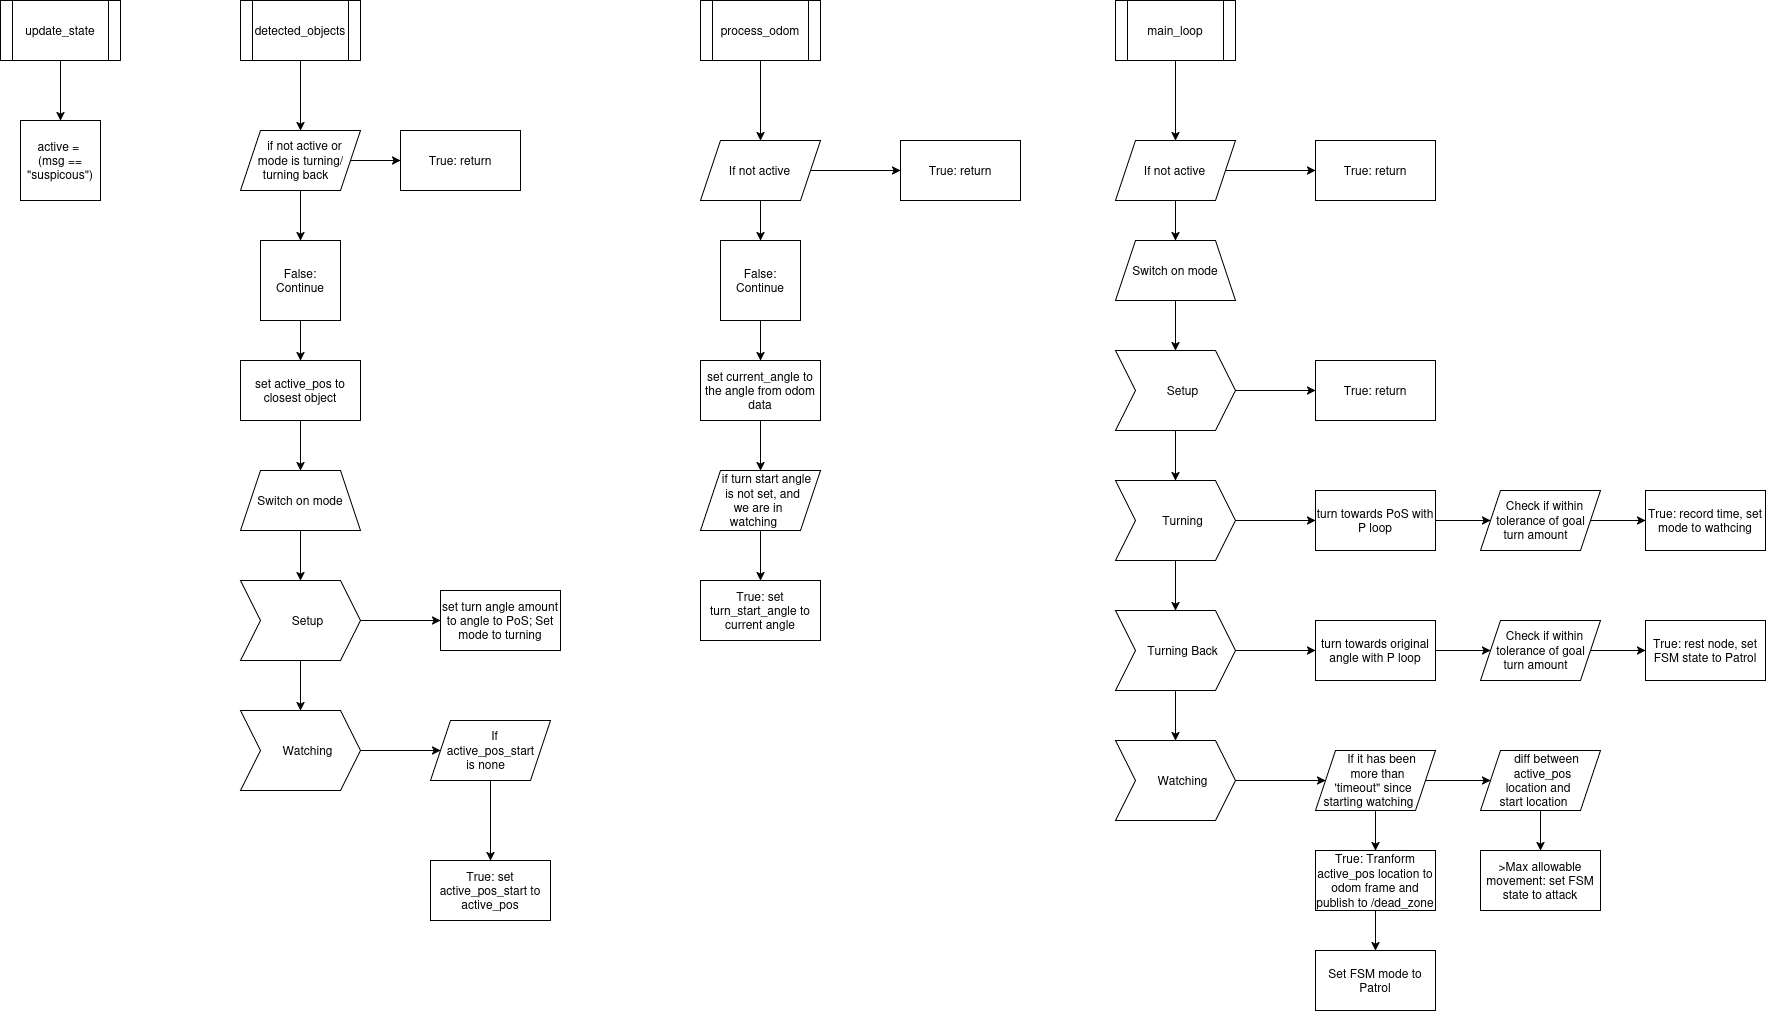

The diagram above was exported from draw.io. Its source (the exported page's mxGraphModel, read from the mxfile embedded in the PNG):
<mxGraphModel dx="2566" dy="1475" grid="1" gridSize="10" guides="1" tooltips="1" connect="1" arrows="1" fold="1" page="1" pageScale="1" pageWidth="850" pageHeight="1100" math="0" shadow="0">
  <root>
    <mxCell id="0" />
    <mxCell id="1" parent="0" />
    <mxCell id="gOpGTqlOQbBjwwxT01p8-11" edge="1" parent="1" style="edgeStyle=orthogonalEdgeStyle;rounded=0;orthogonalLoop=1;jettySize=auto;html=1;entryX=0.5;entryY=0;entryDx=0;entryDy=0;">
      <mxGeometry relative="1" as="geometry">
        <mxPoint x="100" y="100" as="sourcePoint" />
        <mxPoint x="100" y="160" as="targetPoint" />
      </mxGeometry>
    </mxCell>
    <mxCell id="gOpGTqlOQbBjwwxT01p8-13" parent="1" style="shape=process;whiteSpace=wrap;html=1;backgroundOutline=1;" value="update_state" vertex="1">
      <mxGeometry height="60" width="120" x="40" y="40" as="geometry" />
    </mxCell>
    <mxCell id="gOpGTqlOQbBjwwxT01p8-22" edge="1" parent="1" source="gOpGTqlOQbBjwwxT01p8-14" style="edgeStyle=orthogonalEdgeStyle;rounded=0;orthogonalLoop=1;jettySize=auto;html=1;" value="">
      <mxGeometry relative="1" as="geometry">
        <mxPoint x="340" y="170" as="targetPoint" />
      </mxGeometry>
    </mxCell>
    <mxCell id="gOpGTqlOQbBjwwxT01p8-14" parent="1" style="shape=process;whiteSpace=wrap;html=1;backgroundOutline=1;" value="detected_objects" vertex="1">
      <mxGeometry height="60" width="120" x="280" y="40" as="geometry" />
    </mxCell>
    <mxCell id="gOpGTqlOQbBjwwxT01p8-58" edge="1" parent="1" source="gOpGTqlOQbBjwwxT01p8-15" style="edgeStyle=orthogonalEdgeStyle;rounded=0;orthogonalLoop=1;jettySize=auto;html=1;" target="gOpGTqlOQbBjwwxT01p8-56" value="">
      <mxGeometry relative="1" as="geometry" />
    </mxCell>
    <mxCell id="gOpGTqlOQbBjwwxT01p8-15" parent="1" style="shape=process;whiteSpace=wrap;html=1;backgroundOutline=1;" value="&lt;div&gt;main_loop&lt;/div&gt;" vertex="1">
      <mxGeometry height="60" width="120" x="1155" y="40" as="geometry" />
    </mxCell>
    <mxCell id="gOpGTqlOQbBjwwxT01p8-44" edge="1" parent="1" source="gOpGTqlOQbBjwwxT01p8-16" style="edgeStyle=orthogonalEdgeStyle;rounded=0;orthogonalLoop=1;jettySize=auto;html=1;" target="gOpGTqlOQbBjwwxT01p8-43" value="">
      <mxGeometry relative="1" as="geometry" />
    </mxCell>
    <mxCell id="gOpGTqlOQbBjwwxT01p8-16" parent="1" style="shape=process;whiteSpace=wrap;html=1;backgroundOutline=1;" value="process_odom" vertex="1">
      <mxGeometry height="60" width="120" x="740" y="40" as="geometry" />
    </mxCell>
    <mxCell id="gOpGTqlOQbBjwwxT01p8-20" parent="1" style="whiteSpace=wrap;html=1;aspect=fixed;" value="&lt;div&gt;active =&amp;nbsp;&lt;/div&gt;&lt;div&gt;(msg == &quot;suspicous&quot;)&lt;/div&gt;" vertex="1">
      <mxGeometry height="80" width="80" x="60" y="160" as="geometry" />
    </mxCell>
    <mxCell id="gOpGTqlOQbBjwwxT01p8-25" edge="1" parent="1" source="gOpGTqlOQbBjwwxT01p8-23" style="edgeStyle=orthogonalEdgeStyle;rounded=0;orthogonalLoop=1;jettySize=auto;html=1;" target="gOpGTqlOQbBjwwxT01p8-24" value="">
      <mxGeometry relative="1" as="geometry" />
    </mxCell>
    <mxCell id="gOpGTqlOQbBjwwxT01p8-27" edge="1" parent="1" source="gOpGTqlOQbBjwwxT01p8-23" style="edgeStyle=orthogonalEdgeStyle;rounded=0;orthogonalLoop=1;jettySize=auto;html=1;" target="gOpGTqlOQbBjwwxT01p8-26" value="">
      <mxGeometry relative="1" as="geometry" />
    </mxCell>
    <mxCell id="gOpGTqlOQbBjwwxT01p8-23" parent="1" style="shape=parallelogram;perimeter=parallelogramPerimeter;whiteSpace=wrap;html=1;shapeInside=1;fixedSize=1;" value="if not active or mode is turning/ turning back" vertex="1">
      <mxGeometry height="60" width="120" x="280" y="170" as="geometry" />
    </mxCell>
    <mxCell id="gOpGTqlOQbBjwwxT01p8-24" parent="1" style="whiteSpace=wrap;html=1;" value="True: return" vertex="1">
      <mxGeometry height="60" width="120" x="440" y="170" as="geometry" />
    </mxCell>
    <mxCell id="gOpGTqlOQbBjwwxT01p8-29" edge="1" parent="1" source="gOpGTqlOQbBjwwxT01p8-26" style="edgeStyle=orthogonalEdgeStyle;rounded=0;orthogonalLoop=1;jettySize=auto;html=1;" target="gOpGTqlOQbBjwwxT01p8-28" value="">
      <mxGeometry relative="1" as="geometry" />
    </mxCell>
    <mxCell id="gOpGTqlOQbBjwwxT01p8-26" parent="1" style="whiteSpace=wrap;html=1;aspect=fixed;" value="&lt;div&gt;False: Continue&lt;/div&gt;" vertex="1">
      <mxGeometry height="80" width="80" x="300" y="280" as="geometry" />
    </mxCell>
    <mxCell id="gOpGTqlOQbBjwwxT01p8-31" edge="1" parent="1" source="gOpGTqlOQbBjwwxT01p8-28" style="edgeStyle=orthogonalEdgeStyle;rounded=0;orthogonalLoop=1;jettySize=auto;html=1;" target="gOpGTqlOQbBjwwxT01p8-30" value="">
      <mxGeometry relative="1" as="geometry" />
    </mxCell>
    <mxCell id="gOpGTqlOQbBjwwxT01p8-28" parent="1" style="whiteSpace=wrap;html=1;" value="set active_pos to closest object" vertex="1">
      <mxGeometry height="60" width="120" x="280" y="400" as="geometry" />
    </mxCell>
    <mxCell id="gOpGTqlOQbBjwwxT01p8-33" edge="1" parent="1" source="gOpGTqlOQbBjwwxT01p8-30" style="edgeStyle=orthogonalEdgeStyle;rounded=0;orthogonalLoop=1;jettySize=auto;html=1;" target="gOpGTqlOQbBjwwxT01p8-32" value="">
      <mxGeometry relative="1" as="geometry" />
    </mxCell>
    <mxCell id="gOpGTqlOQbBjwwxT01p8-30" parent="1" style="shape=trapezoid;perimeter=trapezoidPerimeter;whiteSpace=wrap;html=1;shapeInside=1;fixedSize=1;" value="Switch on mode" vertex="1">
      <mxGeometry height="60" width="120" x="280" y="510" as="geometry" />
    </mxCell>
    <mxCell id="gOpGTqlOQbBjwwxT01p8-35" edge="1" parent="1" source="gOpGTqlOQbBjwwxT01p8-32" style="edgeStyle=orthogonalEdgeStyle;rounded=0;orthogonalLoop=1;jettySize=auto;html=1;" target="gOpGTqlOQbBjwwxT01p8-34" value="">
      <mxGeometry relative="1" as="geometry" />
    </mxCell>
    <mxCell id="gOpGTqlOQbBjwwxT01p8-37" edge="1" parent="1" source="gOpGTqlOQbBjwwxT01p8-32" style="edgeStyle=orthogonalEdgeStyle;rounded=0;orthogonalLoop=1;jettySize=auto;html=1;" target="gOpGTqlOQbBjwwxT01p8-36" value="">
      <mxGeometry relative="1" as="geometry" />
    </mxCell>
    <mxCell id="gOpGTqlOQbBjwwxT01p8-32" parent="1" style="shape=step;perimeter=stepPerimeter;whiteSpace=wrap;html=1;shapeInside=1;fixedSize=1;" value="Setup" vertex="1">
      <mxGeometry height="80" width="120" x="280" y="620" as="geometry" />
    </mxCell>
    <mxCell id="gOpGTqlOQbBjwwxT01p8-34" parent="1" style="whiteSpace=wrap;html=1;" value="set turn angle amount to angle to PoS; Set mode to turning" vertex="1">
      <mxGeometry height="60" width="120" x="480" y="630" as="geometry" />
    </mxCell>
    <mxCell id="gOpGTqlOQbBjwwxT01p8-39" edge="1" parent="1" source="gOpGTqlOQbBjwwxT01p8-36" style="edgeStyle=orthogonalEdgeStyle;rounded=0;orthogonalLoop=1;jettySize=auto;html=1;" value="">
      <mxGeometry relative="1" as="geometry">
        <mxPoint x="480" y="790" as="targetPoint" />
      </mxGeometry>
    </mxCell>
    <mxCell id="gOpGTqlOQbBjwwxT01p8-36" parent="1" style="shape=step;perimeter=stepPerimeter;whiteSpace=wrap;html=1;shapeInside=1;fixedSize=1;" value="Watching" vertex="1">
      <mxGeometry height="80" width="120" x="280" y="750" as="geometry" />
    </mxCell>
    <mxCell id="gOpGTqlOQbBjwwxT01p8-42" edge="1" parent="1" source="gOpGTqlOQbBjwwxT01p8-40" style="edgeStyle=orthogonalEdgeStyle;rounded=0;orthogonalLoop=1;jettySize=auto;html=1;" target="gOpGTqlOQbBjwwxT01p8-41" value="">
      <mxGeometry relative="1" as="geometry" />
    </mxCell>
    <mxCell id="gOpGTqlOQbBjwwxT01p8-40" parent="1" style="shape=parallelogram;perimeter=parallelogramPerimeter;whiteSpace=wrap;html=1;shapeInside=1;fixedSize=1;" value="If active_pos_start is none" vertex="1">
      <mxGeometry height="60" width="120" x="470" y="760" as="geometry" />
    </mxCell>
    <mxCell id="gOpGTqlOQbBjwwxT01p8-41" parent="1" style="whiteSpace=wrap;html=1;" value="True: set active_pos_start to active_pos" vertex="1">
      <mxGeometry height="60" width="120" x="470" y="900" as="geometry" />
    </mxCell>
    <mxCell id="gOpGTqlOQbBjwwxT01p8-46" edge="1" parent="1" source="gOpGTqlOQbBjwwxT01p8-43" style="edgeStyle=orthogonalEdgeStyle;rounded=0;orthogonalLoop=1;jettySize=auto;html=1;" target="gOpGTqlOQbBjwwxT01p8-45" value="">
      <mxGeometry relative="1" as="geometry" />
    </mxCell>
    <mxCell id="gOpGTqlOQbBjwwxT01p8-48" edge="1" parent="1" source="gOpGTqlOQbBjwwxT01p8-43" style="edgeStyle=orthogonalEdgeStyle;rounded=0;orthogonalLoop=1;jettySize=auto;html=1;" target="gOpGTqlOQbBjwwxT01p8-47" value="">
      <mxGeometry relative="1" as="geometry" />
    </mxCell>
    <mxCell id="gOpGTqlOQbBjwwxT01p8-43" parent="1" style="shape=parallelogram;perimeter=parallelogramPerimeter;whiteSpace=wrap;html=1;shapeInside=1;fixedSize=1;" value="If not active" vertex="1">
      <mxGeometry height="60" width="120" x="740" y="180" as="geometry" />
    </mxCell>
    <mxCell id="gOpGTqlOQbBjwwxT01p8-45" parent="1" style="whiteSpace=wrap;html=1;" value="True: return" vertex="1">
      <mxGeometry height="60" width="120" x="940" y="180" as="geometry" />
    </mxCell>
    <mxCell id="gOpGTqlOQbBjwwxT01p8-50" edge="1" parent="1" source="gOpGTqlOQbBjwwxT01p8-47" style="edgeStyle=orthogonalEdgeStyle;rounded=0;orthogonalLoop=1;jettySize=auto;html=1;" target="gOpGTqlOQbBjwwxT01p8-49" value="">
      <mxGeometry relative="1" as="geometry" />
    </mxCell>
    <mxCell id="gOpGTqlOQbBjwwxT01p8-47" parent="1" style="whiteSpace=wrap;html=1;aspect=fixed;" value="False: Continue" vertex="1">
      <mxGeometry height="80" width="80" x="760" y="280" as="geometry" />
    </mxCell>
    <mxCell id="gOpGTqlOQbBjwwxT01p8-52" edge="1" parent="1" source="gOpGTqlOQbBjwwxT01p8-49" style="edgeStyle=orthogonalEdgeStyle;rounded=0;orthogonalLoop=1;jettySize=auto;html=1;" target="gOpGTqlOQbBjwwxT01p8-51" value="">
      <mxGeometry relative="1" as="geometry" />
    </mxCell>
    <mxCell id="gOpGTqlOQbBjwwxT01p8-49" parent="1" style="whiteSpace=wrap;html=1;" value="set current_angle to the angle from odom data" vertex="1">
      <mxGeometry height="60" width="120" x="740" y="400" as="geometry" />
    </mxCell>
    <mxCell id="gOpGTqlOQbBjwwxT01p8-54" edge="1" parent="1" source="gOpGTqlOQbBjwwxT01p8-51" style="edgeStyle=orthogonalEdgeStyle;rounded=0;orthogonalLoop=1;jettySize=auto;html=1;" target="gOpGTqlOQbBjwwxT01p8-53" value="">
      <mxGeometry relative="1" as="geometry" />
    </mxCell>
    <mxCell id="gOpGTqlOQbBjwwxT01p8-51" parent="1" style="shape=parallelogram;perimeter=parallelogramPerimeter;whiteSpace=wrap;html=1;shapeInside=1;fixedSize=1;" value="if turn start angle is not set, and we are in watching" vertex="1">
      <mxGeometry height="60" width="120" x="740" y="510" as="geometry" />
    </mxCell>
    <mxCell id="gOpGTqlOQbBjwwxT01p8-53" parent="1" style="whiteSpace=wrap;html=1;" value="True: set turn_start_angle to current angle" vertex="1">
      <mxGeometry height="60" width="120" x="740" y="620" as="geometry" />
    </mxCell>
    <mxCell id="gOpGTqlOQbBjwwxT01p8-55" edge="1" parent="1" source="gOpGTqlOQbBjwwxT01p8-56" style="edgeStyle=orthogonalEdgeStyle;rounded=0;orthogonalLoop=1;jettySize=auto;html=1;" target="gOpGTqlOQbBjwwxT01p8-57" value="">
      <mxGeometry relative="1" as="geometry" />
    </mxCell>
    <mxCell id="gOpGTqlOQbBjwwxT01p8-60" edge="1" parent="1" source="gOpGTqlOQbBjwwxT01p8-56" style="edgeStyle=orthogonalEdgeStyle;rounded=0;orthogonalLoop=1;jettySize=auto;html=1;" target="gOpGTqlOQbBjwwxT01p8-59" value="">
      <mxGeometry relative="1" as="geometry" />
    </mxCell>
    <mxCell id="gOpGTqlOQbBjwwxT01p8-56" parent="1" style="shape=parallelogram;perimeter=parallelogramPerimeter;whiteSpace=wrap;html=1;shapeInside=1;fixedSize=1;" value="If not active" vertex="1">
      <mxGeometry height="60" width="120" x="1155" y="180" as="geometry" />
    </mxCell>
    <mxCell id="gOpGTqlOQbBjwwxT01p8-57" parent="1" style="whiteSpace=wrap;html=1;" value="True: return" vertex="1">
      <mxGeometry height="60" width="120" x="1355" y="180" as="geometry" />
    </mxCell>
    <mxCell id="gOpGTqlOQbBjwwxT01p8-62" edge="1" parent="1" source="gOpGTqlOQbBjwwxT01p8-59" style="edgeStyle=orthogonalEdgeStyle;rounded=0;orthogonalLoop=1;jettySize=auto;html=1;" target="gOpGTqlOQbBjwwxT01p8-61" value="">
      <mxGeometry relative="1" as="geometry" />
    </mxCell>
    <mxCell id="gOpGTqlOQbBjwwxT01p8-59" parent="1" style="shape=trapezoid;perimeter=trapezoidPerimeter;whiteSpace=wrap;html=1;shapeInside=1;fixedSize=1;" value="Switch on mode" vertex="1">
      <mxGeometry height="60" width="120" x="1155" y="280" as="geometry" />
    </mxCell>
    <mxCell id="gOpGTqlOQbBjwwxT01p8-67" edge="1" parent="1" source="gOpGTqlOQbBjwwxT01p8-61" style="edgeStyle=orthogonalEdgeStyle;rounded=0;orthogonalLoop=1;jettySize=auto;html=1;" value="">
      <mxGeometry relative="1" as="geometry">
        <mxPoint x="1355" y="430" as="targetPoint" />
      </mxGeometry>
    </mxCell>
    <mxCell id="gOpGTqlOQbBjwwxT01p8-69" edge="1" parent="1" source="gOpGTqlOQbBjwwxT01p8-61" style="edgeStyle=orthogonalEdgeStyle;rounded=0;orthogonalLoop=1;jettySize=auto;html=1;" target="gOpGTqlOQbBjwwxT01p8-63" value="">
      <mxGeometry relative="1" as="geometry" />
    </mxCell>
    <mxCell id="gOpGTqlOQbBjwwxT01p8-61" parent="1" style="shape=step;perimeter=stepPerimeter;whiteSpace=wrap;html=1;shapeInside=1;fixedSize=1;" value="Setup" vertex="1">
      <mxGeometry height="80" width="120" x="1155" y="390" as="geometry" />
    </mxCell>
    <mxCell id="gOpGTqlOQbBjwwxT01p8-70" edge="1" parent="1" source="gOpGTqlOQbBjwwxT01p8-63" style="edgeStyle=orthogonalEdgeStyle;rounded=0;orthogonalLoop=1;jettySize=auto;html=1;" value="">
      <mxGeometry relative="1" as="geometry">
        <mxPoint x="1215" y="650" as="targetPoint" />
      </mxGeometry>
    </mxCell>
    <mxCell id="gOpGTqlOQbBjwwxT01p8-73" edge="1" parent="1" source="gOpGTqlOQbBjwwxT01p8-63" style="edgeStyle=orthogonalEdgeStyle;rounded=0;orthogonalLoop=1;jettySize=auto;html=1;" value="">
      <mxGeometry relative="1" as="geometry">
        <mxPoint x="1355" y="560" as="targetPoint" />
      </mxGeometry>
    </mxCell>
    <mxCell id="gOpGTqlOQbBjwwxT01p8-63" parent="1" style="shape=step;perimeter=stepPerimeter;whiteSpace=wrap;html=1;shapeInside=1;fixedSize=1;" value="Turning" vertex="1">
      <mxGeometry height="80" width="120" x="1155" y="520" as="geometry" />
    </mxCell>
    <mxCell id="gOpGTqlOQbBjwwxT01p8-84" edge="1" parent="1" source="gOpGTqlOQbBjwwxT01p8-65" style="edgeStyle=orthogonalEdgeStyle;rounded=0;orthogonalLoop=1;jettySize=auto;html=1;" target="gOpGTqlOQbBjwwxT01p8-80" value="">
      <mxGeometry relative="1" as="geometry" />
    </mxCell>
    <mxCell id="gOpGTqlOQbBjwwxT01p8-86" edge="1" parent="1" source="gOpGTqlOQbBjwwxT01p8-65" style="edgeStyle=orthogonalEdgeStyle;rounded=0;orthogonalLoop=1;jettySize=auto;html=1;" target="gOpGTqlOQbBjwwxT01p8-85" value="">
      <mxGeometry relative="1" as="geometry" />
    </mxCell>
    <mxCell id="gOpGTqlOQbBjwwxT01p8-65" parent="1" style="shape=step;perimeter=stepPerimeter;whiteSpace=wrap;html=1;shapeInside=1;fixedSize=1;" value="Turning Back" vertex="1">
      <mxGeometry height="80" width="120" x="1155" y="650" as="geometry" />
    </mxCell>
    <mxCell id="gOpGTqlOQbBjwwxT01p8-68" parent="1" style="whiteSpace=wrap;html=1;" value="True: return" vertex="1">
      <mxGeometry height="60" width="120" x="1355" y="400" as="geometry" />
    </mxCell>
    <mxCell id="gOpGTqlOQbBjwwxT01p8-76" edge="1" parent="1" source="gOpGTqlOQbBjwwxT01p8-74" style="edgeStyle=orthogonalEdgeStyle;rounded=0;orthogonalLoop=1;jettySize=auto;html=1;" target="gOpGTqlOQbBjwwxT01p8-75" value="">
      <mxGeometry relative="1" as="geometry" />
    </mxCell>
    <mxCell id="gOpGTqlOQbBjwwxT01p8-74" parent="1" style="rounded=0;whiteSpace=wrap;html=1;" value="turn towards PoS with P loop" vertex="1">
      <mxGeometry height="60" width="120" x="1355" y="530" as="geometry" />
    </mxCell>
    <mxCell id="gOpGTqlOQbBjwwxT01p8-78" edge="1" parent="1" source="gOpGTqlOQbBjwwxT01p8-75" style="edgeStyle=orthogonalEdgeStyle;rounded=0;orthogonalLoop=1;jettySize=auto;html=1;" target="gOpGTqlOQbBjwwxT01p8-77" value="">
      <mxGeometry relative="1" as="geometry" />
    </mxCell>
    <mxCell id="gOpGTqlOQbBjwwxT01p8-75" parent="1" style="shape=parallelogram;perimeter=parallelogramPerimeter;whiteSpace=wrap;html=1;shapeInside=1;fixedSize=1;rounded=0;" value="Check if within tolerance of goal turn amount" vertex="1">
      <mxGeometry height="60" width="120" x="1520" y="530" as="geometry" />
    </mxCell>
    <mxCell id="gOpGTqlOQbBjwwxT01p8-77" parent="1" style="whiteSpace=wrap;html=1;rounded=0;" value="True: record time, set mode to wathcing" vertex="1">
      <mxGeometry height="60" width="120" x="1685" y="530" as="geometry" />
    </mxCell>
    <mxCell id="gOpGTqlOQbBjwwxT01p8-79" edge="1" parent="1" source="gOpGTqlOQbBjwwxT01p8-80" style="edgeStyle=orthogonalEdgeStyle;rounded=0;orthogonalLoop=1;jettySize=auto;html=1;" target="gOpGTqlOQbBjwwxT01p8-82" value="">
      <mxGeometry relative="1" as="geometry" />
    </mxCell>
    <mxCell id="gOpGTqlOQbBjwwxT01p8-80" parent="1" style="rounded=0;whiteSpace=wrap;html=1;" value="turn towards original angle with P loop" vertex="1">
      <mxGeometry height="60" width="120" x="1355" y="660" as="geometry" />
    </mxCell>
    <mxCell id="gOpGTqlOQbBjwwxT01p8-81" edge="1" parent="1" source="gOpGTqlOQbBjwwxT01p8-82" style="edgeStyle=orthogonalEdgeStyle;rounded=0;orthogonalLoop=1;jettySize=auto;html=1;" target="gOpGTqlOQbBjwwxT01p8-83" value="">
      <mxGeometry relative="1" as="geometry" />
    </mxCell>
    <mxCell id="gOpGTqlOQbBjwwxT01p8-82" parent="1" style="shape=parallelogram;perimeter=parallelogramPerimeter;whiteSpace=wrap;html=1;shapeInside=1;fixedSize=1;rounded=0;" value="Check if within tolerance of goal turn amount" vertex="1">
      <mxGeometry height="60" width="120" x="1520" y="660" as="geometry" />
    </mxCell>
    <mxCell id="gOpGTqlOQbBjwwxT01p8-83" parent="1" style="whiteSpace=wrap;html=1;rounded=0;" value="True: rest node, set FSM state to Patrol" vertex="1">
      <mxGeometry height="60" width="120" x="1685" y="660" as="geometry" />
    </mxCell>
    <mxCell id="gOpGTqlOQbBjwwxT01p8-88" edge="1" parent="1" source="gOpGTqlOQbBjwwxT01p8-85" style="edgeStyle=orthogonalEdgeStyle;rounded=0;orthogonalLoop=1;jettySize=auto;html=1;" target="gOpGTqlOQbBjwwxT01p8-87" value="">
      <mxGeometry relative="1" as="geometry" />
    </mxCell>
    <mxCell id="gOpGTqlOQbBjwwxT01p8-85" parent="1" style="shape=step;perimeter=stepPerimeter;whiteSpace=wrap;html=1;shapeInside=1;fixedSize=1;" value="Watching" vertex="1">
      <mxGeometry height="80" width="120" x="1155" y="780" as="geometry" />
    </mxCell>
    <mxCell id="gOpGTqlOQbBjwwxT01p8-90" edge="1" parent="1" source="gOpGTqlOQbBjwwxT01p8-87" style="edgeStyle=orthogonalEdgeStyle;rounded=0;orthogonalLoop=1;jettySize=auto;html=1;" target="gOpGTqlOQbBjwwxT01p8-89" value="">
      <mxGeometry relative="1" as="geometry" />
    </mxCell>
    <mxCell id="gOpGTqlOQbBjwwxT01p8-94" edge="1" parent="1" source="gOpGTqlOQbBjwwxT01p8-87" style="edgeStyle=orthogonalEdgeStyle;rounded=0;orthogonalLoop=1;jettySize=auto;html=1;" target="gOpGTqlOQbBjwwxT01p8-93" value="">
      <mxGeometry relative="1" as="geometry" />
    </mxCell>
    <mxCell id="gOpGTqlOQbBjwwxT01p8-87" parent="1" style="shape=parallelogram;perimeter=parallelogramPerimeter;whiteSpace=wrap;html=1;shapeInside=1;fixedSize=1;" value="If it has been more than 'timeout&quot; since starting watching" vertex="1">
      <mxGeometry height="60" width="120" x="1355" y="790" as="geometry" />
    </mxCell>
    <mxCell id="gOpGTqlOQbBjwwxT01p8-92" edge="1" parent="1" source="gOpGTqlOQbBjwwxT01p8-89" style="edgeStyle=orthogonalEdgeStyle;rounded=0;orthogonalLoop=1;jettySize=auto;html=1;" target="gOpGTqlOQbBjwwxT01p8-91" value="">
      <mxGeometry relative="1" as="geometry" />
    </mxCell>
    <mxCell id="gOpGTqlOQbBjwwxT01p8-89" parent="1" style="shape=parallelogram;perimeter=parallelogramPerimeter;whiteSpace=wrap;html=1;shapeInside=1;fixedSize=1;" value="diff between active_pos location and start location" vertex="1">
      <mxGeometry height="60" width="120" x="1520" y="790" as="geometry" />
    </mxCell>
    <mxCell id="gOpGTqlOQbBjwwxT01p8-91" parent="1" style="whiteSpace=wrap;html=1;" value="&amp;gt;Max allowable movement: set FSM state to attack" vertex="1">
      <mxGeometry height="60" width="120" x="1520" y="890" as="geometry" />
    </mxCell>
    <mxCell id="gOpGTqlOQbBjwwxT01p8-96" edge="1" parent="1" source="gOpGTqlOQbBjwwxT01p8-93" style="edgeStyle=orthogonalEdgeStyle;rounded=0;orthogonalLoop=1;jettySize=auto;html=1;" target="gOpGTqlOQbBjwwxT01p8-95" value="">
      <mxGeometry relative="1" as="geometry" />
    </mxCell>
    <mxCell id="gOpGTqlOQbBjwwxT01p8-93" parent="1" style="whiteSpace=wrap;html=1;" value="True: Tranform active_pos location to odom frame and publish to /dead_zone" vertex="1">
      <mxGeometry height="60" width="120" x="1355" y="890" as="geometry" />
    </mxCell>
    <mxCell id="gOpGTqlOQbBjwwxT01p8-95" parent="1" style="whiteSpace=wrap;html=1;" value="Set FSM mode to Patrol" vertex="1">
      <mxGeometry height="60" width="120" x="1355" y="990" as="geometry" />
    </mxCell>
  </root>
</mxGraphModel>